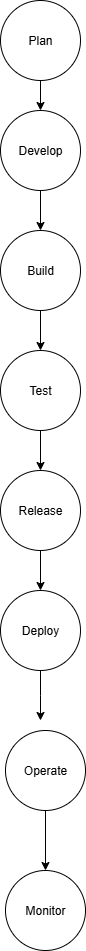

The diagram above was exported from draw.io. Its source (the exported page's mxGraphModel, read from the mxfile embedded in the PNG):
<mxGraphModel dx="1042" dy="562" grid="1" gridSize="10" guides="1" tooltips="1" connect="1" arrows="1" fold="1" page="1" pageScale="1" pageWidth="850" pageHeight="1100" math="0" shadow="0">
  <root>
    <mxCell id="0" />
    <mxCell id="1" parent="0" />
    <mxCell id="bWLohan0Xn8_VDElISLB-11" style="edgeStyle=orthogonalEdgeStyle;rounded=0;orthogonalLoop=1;jettySize=auto;html=1;exitX=0.5;exitY=1;exitDx=0;exitDy=0;entryX=0.5;entryY=0;entryDx=0;entryDy=0;" edge="1" parent="1" source="bWLohan0Xn8_VDElISLB-1" target="bWLohan0Xn8_VDElISLB-2">
      <mxGeometry relative="1" as="geometry" />
    </mxCell>
    <mxCell id="bWLohan0Xn8_VDElISLB-1" value="Plan" style="ellipse;whiteSpace=wrap;html=1;aspect=fixed;" vertex="1" parent="1">
      <mxGeometry x="345" y="10" width="80" height="80" as="geometry" />
    </mxCell>
    <mxCell id="bWLohan0Xn8_VDElISLB-12" style="edgeStyle=orthogonalEdgeStyle;rounded=0;orthogonalLoop=1;jettySize=auto;html=1;exitX=0.5;exitY=1;exitDx=0;exitDy=0;entryX=0.5;entryY=0;entryDx=0;entryDy=0;" edge="1" parent="1" source="bWLohan0Xn8_VDElISLB-2" target="bWLohan0Xn8_VDElISLB-3">
      <mxGeometry relative="1" as="geometry" />
    </mxCell>
    <mxCell id="bWLohan0Xn8_VDElISLB-2" value="Develop" style="ellipse;whiteSpace=wrap;html=1;aspect=fixed;" vertex="1" parent="1">
      <mxGeometry x="345" y="120" width="80" height="80" as="geometry" />
    </mxCell>
    <mxCell id="bWLohan0Xn8_VDElISLB-13" style="edgeStyle=orthogonalEdgeStyle;rounded=0;orthogonalLoop=1;jettySize=auto;html=1;exitX=0.5;exitY=1;exitDx=0;exitDy=0;entryX=0.5;entryY=0;entryDx=0;entryDy=0;" edge="1" parent="1" source="bWLohan0Xn8_VDElISLB-3" target="bWLohan0Xn8_VDElISLB-4">
      <mxGeometry relative="1" as="geometry" />
    </mxCell>
    <mxCell id="bWLohan0Xn8_VDElISLB-3" value="Build" style="ellipse;whiteSpace=wrap;html=1;aspect=fixed;" vertex="1" parent="1">
      <mxGeometry x="345" y="240" width="80" height="80" as="geometry" />
    </mxCell>
    <mxCell id="bWLohan0Xn8_VDElISLB-14" style="edgeStyle=orthogonalEdgeStyle;rounded=0;orthogonalLoop=1;jettySize=auto;html=1;exitX=0.5;exitY=1;exitDx=0;exitDy=0;entryX=0.5;entryY=0;entryDx=0;entryDy=0;" edge="1" parent="1" source="bWLohan0Xn8_VDElISLB-4" target="bWLohan0Xn8_VDElISLB-9">
      <mxGeometry relative="1" as="geometry" />
    </mxCell>
    <mxCell id="bWLohan0Xn8_VDElISLB-4" value="Test" style="ellipse;whiteSpace=wrap;html=1;aspect=fixed;" vertex="1" parent="1">
      <mxGeometry x="345" y="360" width="80" height="80" as="geometry" />
    </mxCell>
    <mxCell id="bWLohan0Xn8_VDElISLB-16" style="edgeStyle=orthogonalEdgeStyle;rounded=0;orthogonalLoop=1;jettySize=auto;html=1;exitX=0.5;exitY=1;exitDx=0;exitDy=0;" edge="1" parent="1" source="bWLohan0Xn8_VDElISLB-6">
      <mxGeometry relative="1" as="geometry">
        <mxPoint x="385" y="730" as="targetPoint" />
      </mxGeometry>
    </mxCell>
    <mxCell id="bWLohan0Xn8_VDElISLB-6" value="Deploy" style="ellipse;whiteSpace=wrap;html=1;aspect=fixed;" vertex="1" parent="1">
      <mxGeometry x="345" y="600" width="80" height="80" as="geometry" />
    </mxCell>
    <mxCell id="bWLohan0Xn8_VDElISLB-7" value="Monitor" style="ellipse;whiteSpace=wrap;html=1;aspect=fixed;" vertex="1" parent="1">
      <mxGeometry x="350" y="880" width="80" height="80" as="geometry" />
    </mxCell>
    <mxCell id="bWLohan0Xn8_VDElISLB-17" style="edgeStyle=orthogonalEdgeStyle;rounded=0;orthogonalLoop=1;jettySize=auto;html=1;exitX=0.5;exitY=1;exitDx=0;exitDy=0;entryX=0.5;entryY=0;entryDx=0;entryDy=0;" edge="1" parent="1" source="bWLohan0Xn8_VDElISLB-8" target="bWLohan0Xn8_VDElISLB-7">
      <mxGeometry relative="1" as="geometry" />
    </mxCell>
    <mxCell id="bWLohan0Xn8_VDElISLB-8" value="Operate" style="ellipse;whiteSpace=wrap;html=1;aspect=fixed;" vertex="1" parent="1">
      <mxGeometry x="350" y="740" width="80" height="80" as="geometry" />
    </mxCell>
    <mxCell id="bWLohan0Xn8_VDElISLB-15" value="" style="edgeStyle=orthogonalEdgeStyle;rounded=0;orthogonalLoop=1;jettySize=auto;html=1;" edge="1" parent="1" source="bWLohan0Xn8_VDElISLB-9" target="bWLohan0Xn8_VDElISLB-6">
      <mxGeometry relative="1" as="geometry" />
    </mxCell>
    <mxCell id="bWLohan0Xn8_VDElISLB-9" value="Release" style="ellipse;whiteSpace=wrap;html=1;aspect=fixed;" vertex="1" parent="1">
      <mxGeometry x="345" y="480" width="80" height="80" as="geometry" />
    </mxCell>
  </root>
</mxGraphModel>